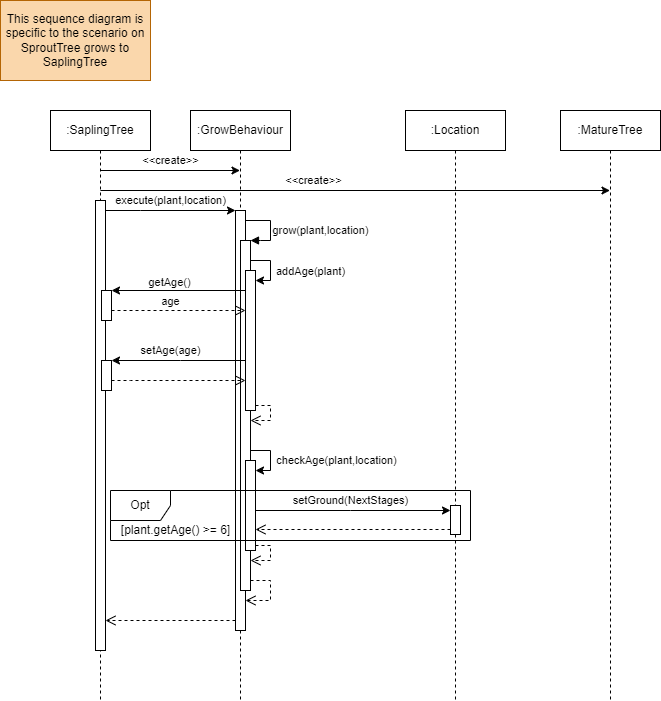

The diagram above was exported from draw.io. Its source (the exported page's mxGraphModel, read from the mxfile embedded in the PNG):
<mxGraphModel dx="797" dy="464" grid="1" gridSize="10" guides="1" tooltips="1" connect="1" arrows="1" fold="1" page="1" pageScale="1" pageWidth="850" pageHeight="1100" math="0" shadow="0">
  <root>
    <mxCell id="0" />
    <mxCell id="1" parent="0" />
    <mxCell id="TDPtTu7YcgsLhAODOzDV-1" value="This sequence diagram is specific to the scenario on SproutTree grows to SaplingTree" style="rounded=0;whiteSpace=wrap;html=1;fillColor=#fad7ac;strokeColor=#b46504;fontColor=#000000;" vertex="1" parent="1">
      <mxGeometry x="20" y="20" width="150" height="80" as="geometry" />
    </mxCell>
    <mxCell id="TDPtTu7YcgsLhAODOzDV-11" value=":GrowBehaviour" style="shape=umlLifeline;perimeter=lifelinePerimeter;whiteSpace=wrap;html=1;container=0;dropTarget=0;collapsible=0;recursiveResize=0;outlineConnect=0;portConstraint=eastwest;newEdgeStyle={&quot;edgeStyle&quot;:&quot;elbowEdgeStyle&quot;,&quot;elbow&quot;:&quot;vertical&quot;,&quot;curved&quot;:0,&quot;rounded&quot;:0};" vertex="1" parent="1">
      <mxGeometry x="210" y="130" width="100" height="590" as="geometry" />
    </mxCell>
    <mxCell id="TDPtTu7YcgsLhAODOzDV-12" value="" style="html=1;points=[];perimeter=orthogonalPerimeter;outlineConnect=0;targetShapes=umlLifeline;portConstraint=eastwest;newEdgeStyle={&quot;edgeStyle&quot;:&quot;elbowEdgeStyle&quot;,&quot;elbow&quot;:&quot;vertical&quot;,&quot;curved&quot;:0,&quot;rounded&quot;:0};" vertex="1" parent="TDPtTu7YcgsLhAODOzDV-11">
      <mxGeometry x="45" y="100" width="10" height="420" as="geometry" />
    </mxCell>
    <mxCell id="TDPtTu7YcgsLhAODOzDV-21" style="edgeStyle=orthogonalEdgeStyle;rounded=0;orthogonalLoop=1;jettySize=auto;html=1;curved=0;" edge="1" parent="TDPtTu7YcgsLhAODOzDV-11" source="TDPtTu7YcgsLhAODOzDV-18" target="TDPtTu7YcgsLhAODOzDV-22">
      <mxGeometry relative="1" as="geometry">
        <mxPoint x="60" y="155" as="sourcePoint" />
        <mxPoint x="55" y="180" as="targetPoint" />
        <Array as="points">
          <mxPoint x="80" y="150" />
          <mxPoint x="80" y="170" />
        </Array>
      </mxGeometry>
    </mxCell>
    <mxCell id="TDPtTu7YcgsLhAODOzDV-23" value="addAge(plant)" style="edgeLabel;html=1;align=center;verticalAlign=middle;resizable=0;points=[];" vertex="1" connectable="0" parent="TDPtTu7YcgsLhAODOzDV-21">
      <mxGeometry x="-0.0708" relative="1" as="geometry">
        <mxPoint x="40" y="5" as="offset" />
      </mxGeometry>
    </mxCell>
    <mxCell id="TDPtTu7YcgsLhAODOzDV-51" style="edgeStyle=orthogonalEdgeStyle;rounded=0;orthogonalLoop=1;jettySize=auto;html=1;curved=0;" edge="1" parent="TDPtTu7YcgsLhAODOzDV-11" source="TDPtTu7YcgsLhAODOzDV-18" target="TDPtTu7YcgsLhAODOzDV-50">
      <mxGeometry relative="1" as="geometry">
        <Array as="points">
          <mxPoint x="80" y="340" />
          <mxPoint x="80" y="360" />
        </Array>
      </mxGeometry>
    </mxCell>
    <mxCell id="TDPtTu7YcgsLhAODOzDV-54" value="checkAge(plant,location)" style="edgeLabel;html=1;align=center;verticalAlign=middle;resizable=0;points=[];" vertex="1" connectable="0" parent="TDPtTu7YcgsLhAODOzDV-51">
      <mxGeometry x="0.0182" relative="1" as="geometry">
        <mxPoint x="66" y="2" as="offset" />
      </mxGeometry>
    </mxCell>
    <mxCell id="TDPtTu7YcgsLhAODOzDV-18" value="" style="html=1;points=[[0,0,0,0,5],[0,1,0,0,-5],[1,0,0,0,5],[1,1,0,0,-5]];perimeter=orthogonalPerimeter;outlineConnect=0;targetShapes=umlLifeline;portConstraint=eastwest;newEdgeStyle={&quot;curved&quot;:0,&quot;rounded&quot;:0};" vertex="1" parent="TDPtTu7YcgsLhAODOzDV-11">
      <mxGeometry x="50" y="130" width="10" height="350" as="geometry" />
    </mxCell>
    <mxCell id="TDPtTu7YcgsLhAODOzDV-22" value="" style="html=1;points=[[0,0,0,0,5],[0,1,0,0,-5],[1,0,0,0,5],[1,1,0,0,-5]];perimeter=orthogonalPerimeter;outlineConnect=0;targetShapes=umlLifeline;portConstraint=eastwest;newEdgeStyle={&quot;curved&quot;:0,&quot;rounded&quot;:0};" vertex="1" parent="TDPtTu7YcgsLhAODOzDV-11">
      <mxGeometry x="55" y="160" width="10" height="140" as="geometry" />
    </mxCell>
    <mxCell id="TDPtTu7YcgsLhAODOzDV-47" value="" style="html=1;verticalAlign=bottom;endArrow=open;dashed=1;endSize=8;curved=0;rounded=0;exitX=1;exitY=1;exitDx=0;exitDy=-5;exitPerimeter=0;" edge="1" parent="TDPtTu7YcgsLhAODOzDV-11" source="TDPtTu7YcgsLhAODOzDV-22" target="TDPtTu7YcgsLhAODOzDV-18">
      <mxGeometry relative="1" as="geometry">
        <mxPoint x="80" y="290" as="sourcePoint" />
        <mxPoint x="115" y="330" as="targetPoint" />
        <Array as="points">
          <mxPoint x="80" y="295" />
          <mxPoint x="80" y="310" />
        </Array>
      </mxGeometry>
    </mxCell>
    <mxCell id="TDPtTu7YcgsLhAODOzDV-50" value="" style="html=1;points=[[0,0,0,0,5],[0,1,0,0,-5],[1,0,0,0,5],[1,1,0,0,-5]];perimeter=orthogonalPerimeter;outlineConnect=0;targetShapes=umlLifeline;portConstraint=eastwest;newEdgeStyle={&quot;curved&quot;:0,&quot;rounded&quot;:0};" vertex="1" parent="TDPtTu7YcgsLhAODOzDV-11">
      <mxGeometry x="55" y="350" width="10" height="90" as="geometry" />
    </mxCell>
    <mxCell id="TDPtTu7YcgsLhAODOzDV-76" value="" style="html=1;verticalAlign=bottom;endArrow=open;dashed=1;endSize=8;curved=0;rounded=0;exitX=1;exitY=1;exitDx=0;exitDy=-5;exitPerimeter=0;" edge="1" parent="TDPtTu7YcgsLhAODOzDV-11" source="TDPtTu7YcgsLhAODOzDV-50" target="TDPtTu7YcgsLhAODOzDV-18">
      <mxGeometry relative="1" as="geometry">
        <mxPoint x="150" y="450" as="sourcePoint" />
        <mxPoint x="130" y="450" as="targetPoint" />
        <Array as="points">
          <mxPoint x="80" y="435" />
          <mxPoint x="80" y="450" />
        </Array>
      </mxGeometry>
    </mxCell>
    <mxCell id="TDPtTu7YcgsLhAODOzDV-82" value="" style="html=1;verticalAlign=bottom;endArrow=open;dashed=1;endSize=8;curved=0;rounded=0;" edge="1" parent="TDPtTu7YcgsLhAODOzDV-11" source="TDPtTu7YcgsLhAODOzDV-18" target="TDPtTu7YcgsLhAODOzDV-12">
      <mxGeometry relative="1" as="geometry">
        <mxPoint x="60" y="480" as="sourcePoint" />
        <mxPoint x="55" y="490" as="targetPoint" />
        <Array as="points">
          <mxPoint x="80" y="470" />
          <mxPoint x="80" y="480" />
          <mxPoint x="80" y="490" />
        </Array>
      </mxGeometry>
    </mxCell>
    <mxCell id="TDPtTu7YcgsLhAODOzDV-19" value="" style="html=1;verticalAlign=bottom;endArrow=block;curved=0;rounded=0;" edge="1" parent="1" target="TDPtTu7YcgsLhAODOzDV-18">
      <mxGeometry width="80" relative="1" as="geometry">
        <mxPoint x="265" y="240" as="sourcePoint" />
        <mxPoint x="320" y="240" as="targetPoint" />
        <Array as="points">
          <mxPoint x="290" y="240" />
          <mxPoint x="290" y="260" />
          <mxPoint x="280" y="260" />
        </Array>
      </mxGeometry>
    </mxCell>
    <mxCell id="TDPtTu7YcgsLhAODOzDV-20" value="grow(plant,location)" style="edgeLabel;html=1;align=center;verticalAlign=middle;resizable=0;points=[];" vertex="1" connectable="0" parent="TDPtTu7YcgsLhAODOzDV-19">
      <mxGeometry x="-0.6476" relative="1" as="geometry">
        <mxPoint x="63" y="10" as="offset" />
      </mxGeometry>
    </mxCell>
    <mxCell id="TDPtTu7YcgsLhAODOzDV-62" style="edgeStyle=orthogonalEdgeStyle;rounded=0;orthogonalLoop=1;jettySize=auto;html=1;curved=0;" edge="1" parent="1">
      <mxGeometry relative="1" as="geometry">
        <mxPoint x="119.94444444444457" y="210" as="sourcePoint" />
        <mxPoint x="629.4999999999998" y="210" as="targetPoint" />
        <Array as="points" />
      </mxGeometry>
    </mxCell>
    <mxCell id="TDPtTu7YcgsLhAODOzDV-64" value="&amp;lt;&amp;lt;create&amp;gt;&amp;gt;" style="edgeLabel;html=1;align=center;verticalAlign=middle;resizable=0;points=[];" vertex="1" connectable="0" parent="TDPtTu7YcgsLhAODOzDV-62">
      <mxGeometry x="-0.1519" y="1" relative="1" as="geometry">
        <mxPoint x="-3" y="-9" as="offset" />
      </mxGeometry>
    </mxCell>
    <mxCell id="TDPtTu7YcgsLhAODOzDV-70" style="edgeStyle=orthogonalEdgeStyle;rounded=0;orthogonalLoop=1;jettySize=auto;html=1;curved=0;" edge="1" parent="1">
      <mxGeometry relative="1" as="geometry">
        <mxPoint x="119.92857142857144" y="190" as="sourcePoint" />
        <mxPoint x="259.5" y="190" as="targetPoint" />
        <Array as="points" />
      </mxGeometry>
    </mxCell>
    <mxCell id="TDPtTu7YcgsLhAODOzDV-71" value="&amp;lt;&amp;lt;create&amp;gt;&amp;gt;" style="edgeLabel;html=1;align=center;verticalAlign=middle;resizable=0;points=[];" vertex="1" connectable="0" parent="TDPtTu7YcgsLhAODOzDV-70">
      <mxGeometry x="-0.1576" y="-2" relative="1" as="geometry">
        <mxPoint x="11" y="-12" as="offset" />
      </mxGeometry>
    </mxCell>
    <mxCell id="TDPtTu7YcgsLhAODOzDV-34" value=":SaplingTree" style="shape=umlLifeline;perimeter=lifelinePerimeter;whiteSpace=wrap;html=1;container=1;dropTarget=0;collapsible=0;recursiveResize=0;outlineConnect=0;portConstraint=eastwest;newEdgeStyle={&quot;curved&quot;:0,&quot;rounded&quot;:0};" vertex="1" parent="1">
      <mxGeometry x="70" y="130" width="100" height="590" as="geometry" />
    </mxCell>
    <mxCell id="TDPtTu7YcgsLhAODOzDV-72" value="" style="html=1;points=[[0,0,0,0,5],[0,1,0,0,-5],[1,0,0,0,5],[1,1,0,0,-5]];perimeter=orthogonalPerimeter;outlineConnect=0;targetShapes=umlLifeline;portConstraint=eastwest;newEdgeStyle={&quot;curved&quot;:0,&quot;rounded&quot;:0};" vertex="1" parent="TDPtTu7YcgsLhAODOzDV-34">
      <mxGeometry x="45" y="90" width="10" height="450" as="geometry" />
    </mxCell>
    <mxCell id="TDPtTu7YcgsLhAODOzDV-43" value="" style="html=1;points=[[0,0,0,0,5],[0,1,0,0,-5],[1,0,0,0,5],[1,1,0,0,-5]];perimeter=orthogonalPerimeter;outlineConnect=0;targetShapes=umlLifeline;portConstraint=eastwest;newEdgeStyle={&quot;curved&quot;:0,&quot;rounded&quot;:0};" vertex="1" parent="TDPtTu7YcgsLhAODOzDV-34">
      <mxGeometry x="51" y="250" width="10" height="30" as="geometry" />
    </mxCell>
    <mxCell id="TDPtTu7YcgsLhAODOzDV-36" value="" style="html=1;points=[[0,0,0,0,5],[0,1,0,0,-5],[1,0,0,0,5],[1,1,0,0,-5]];perimeter=orthogonalPerimeter;outlineConnect=0;targetShapes=umlLifeline;portConstraint=eastwest;newEdgeStyle={&quot;curved&quot;:0,&quot;rounded&quot;:0};" vertex="1" parent="TDPtTu7YcgsLhAODOzDV-34">
      <mxGeometry x="51" y="180" width="10" height="30" as="geometry" />
    </mxCell>
    <mxCell id="TDPtTu7YcgsLhAODOzDV-35" style="edgeStyle=orthogonalEdgeStyle;rounded=0;orthogonalLoop=1;jettySize=auto;html=1;curved=0;" edge="1" parent="1" target="TDPtTu7YcgsLhAODOzDV-36">
      <mxGeometry relative="1" as="geometry">
        <mxPoint x="265" y="310" as="sourcePoint" />
        <mxPoint x="125" y="310" as="targetPoint" />
        <Array as="points">
          <mxPoint x="265" y="311" />
        </Array>
      </mxGeometry>
    </mxCell>
    <mxCell id="TDPtTu7YcgsLhAODOzDV-40" value="getAge()" style="edgeLabel;html=1;align=center;verticalAlign=middle;resizable=0;points=[];" vertex="1" connectable="0" parent="TDPtTu7YcgsLhAODOzDV-35">
      <mxGeometry x="-0.0886" y="1" relative="1" as="geometry">
        <mxPoint x="-15" y="-9" as="offset" />
      </mxGeometry>
    </mxCell>
    <mxCell id="TDPtTu7YcgsLhAODOzDV-42" value="age" style="html=1;verticalAlign=bottom;endArrow=open;dashed=1;endSize=8;curved=0;rounded=0;" edge="1" parent="1" source="TDPtTu7YcgsLhAODOzDV-36" target="TDPtTu7YcgsLhAODOzDV-22">
      <mxGeometry x="-0.1194" relative="1" as="geometry">
        <mxPoint x="350" y="340" as="sourcePoint" />
        <mxPoint x="150" y="340" as="targetPoint" />
        <Array as="points">
          <mxPoint x="160" y="330" />
        </Array>
        <mxPoint as="offset" />
      </mxGeometry>
    </mxCell>
    <mxCell id="TDPtTu7YcgsLhAODOzDV-44" style="edgeStyle=orthogonalEdgeStyle;rounded=0;orthogonalLoop=1;jettySize=auto;html=1;curved=0;" edge="1" parent="1" source="TDPtTu7YcgsLhAODOzDV-22" target="TDPtTu7YcgsLhAODOzDV-43">
      <mxGeometry relative="1" as="geometry">
        <mxPoint x="80" y="390" as="sourcePoint" />
        <mxPoint x="-70" y="390" as="targetPoint" />
        <Array as="points">
          <mxPoint x="200" y="380" />
          <mxPoint x="200" y="380" />
        </Array>
      </mxGeometry>
    </mxCell>
    <mxCell id="TDPtTu7YcgsLhAODOzDV-45" value="setAge(age)" style="edgeLabel;html=1;align=center;verticalAlign=middle;resizable=0;points=[];" vertex="1" connectable="0" parent="TDPtTu7YcgsLhAODOzDV-44">
      <mxGeometry x="-0.0429" y="2" relative="1" as="geometry">
        <mxPoint x="-11" y="-12" as="offset" />
      </mxGeometry>
    </mxCell>
    <mxCell id="TDPtTu7YcgsLhAODOzDV-46" value="" style="html=1;verticalAlign=bottom;endArrow=open;dashed=1;endSize=8;curved=0;rounded=0;" edge="1" parent="1" source="TDPtTu7YcgsLhAODOzDV-43" target="TDPtTu7YcgsLhAODOzDV-22">
      <mxGeometry relative="1" as="geometry">
        <mxPoint x="350" y="440" as="sourcePoint" />
        <mxPoint x="150" y="440" as="targetPoint" />
        <Array as="points">
          <mxPoint x="150" y="400" />
        </Array>
      </mxGeometry>
    </mxCell>
    <mxCell id="TDPtTu7YcgsLhAODOzDV-55" value=":Location" style="shape=umlLifeline;perimeter=lifelinePerimeter;whiteSpace=wrap;html=1;container=1;dropTarget=0;collapsible=0;recursiveResize=0;outlineConnect=0;portConstraint=eastwest;newEdgeStyle={&quot;curved&quot;:0,&quot;rounded&quot;:0};" vertex="1" parent="1">
      <mxGeometry x="425" y="130" width="100" height="590" as="geometry" />
    </mxCell>
    <mxCell id="TDPtTu7YcgsLhAODOzDV-57" value="" style="html=1;points=[[0,0,0,0,5],[0,1,0,0,-5],[1,0,0,0,5],[1,1,0,0,-5]];perimeter=orthogonalPerimeter;outlineConnect=0;targetShapes=umlLifeline;portConstraint=eastwest;newEdgeStyle={&quot;curved&quot;:0,&quot;rounded&quot;:0};" vertex="1" parent="TDPtTu7YcgsLhAODOzDV-55">
      <mxGeometry x="45" y="395" width="10" height="29" as="geometry" />
    </mxCell>
    <mxCell id="TDPtTu7YcgsLhAODOzDV-58" style="edgeStyle=orthogonalEdgeStyle;rounded=0;orthogonalLoop=1;jettySize=auto;html=1;curved=0;" edge="1" parent="1" source="TDPtTu7YcgsLhAODOzDV-50" target="TDPtTu7YcgsLhAODOzDV-57">
      <mxGeometry relative="1" as="geometry">
        <Array as="points">
          <mxPoint x="370" y="530" />
          <mxPoint x="370" y="530" />
        </Array>
      </mxGeometry>
    </mxCell>
    <mxCell id="TDPtTu7YcgsLhAODOzDV-60" value="setGround(NextStages)" style="edgeLabel;html=1;align=center;verticalAlign=middle;resizable=0;points=[];" vertex="1" connectable="0" parent="TDPtTu7YcgsLhAODOzDV-58">
      <mxGeometry x="0.3571" relative="1" as="geometry">
        <mxPoint x="-38" y="-10" as="offset" />
      </mxGeometry>
    </mxCell>
    <mxCell id="TDPtTu7YcgsLhAODOzDV-61" value=":MatureTree" style="shape=umlLifeline;perimeter=lifelinePerimeter;whiteSpace=wrap;html=1;container=1;dropTarget=0;collapsible=0;recursiveResize=0;outlineConnect=0;portConstraint=eastwest;newEdgeStyle={&quot;curved&quot;:0,&quot;rounded&quot;:0};" vertex="1" parent="1">
      <mxGeometry x="580" y="130" width="100" height="590" as="geometry" />
    </mxCell>
    <mxCell id="TDPtTu7YcgsLhAODOzDV-69" value="" style="html=1;verticalAlign=bottom;endArrow=open;dashed=1;endSize=8;curved=0;rounded=0;entryX=1;entryY=1;entryDx=0;entryDy=-5;entryPerimeter=0;" edge="1" parent="1">
      <mxGeometry relative="1" as="geometry">
        <mxPoint x="470" y="549" as="sourcePoint" />
        <mxPoint x="275" y="549" as="targetPoint" />
      </mxGeometry>
    </mxCell>
    <mxCell id="TDPtTu7YcgsLhAODOzDV-73" style="edgeStyle=orthogonalEdgeStyle;rounded=0;orthogonalLoop=1;jettySize=auto;html=1;curved=0;" edge="1" parent="1" source="TDPtTu7YcgsLhAODOzDV-72" target="TDPtTu7YcgsLhAODOzDV-12">
      <mxGeometry relative="1" as="geometry">
        <Array as="points">
          <mxPoint x="160" y="230" />
          <mxPoint x="160" y="230" />
        </Array>
      </mxGeometry>
    </mxCell>
    <mxCell id="TDPtTu7YcgsLhAODOzDV-74" value="execute(plant,location)" style="edgeLabel;html=1;align=center;verticalAlign=middle;resizable=0;points=[];" vertex="1" connectable="0" parent="TDPtTu7YcgsLhAODOzDV-73">
      <mxGeometry x="-0.2791" y="-1" relative="1" as="geometry">
        <mxPoint x="18" y="-11" as="offset" />
      </mxGeometry>
    </mxCell>
    <mxCell id="TDPtTu7YcgsLhAODOzDV-87" value="" style="html=1;verticalAlign=bottom;endArrow=open;dashed=1;endSize=8;curved=0;rounded=0;" edge="1" parent="1">
      <mxGeometry relative="1" as="geometry">
        <mxPoint x="255" y="640" as="sourcePoint" />
        <mxPoint x="125" y="640" as="targetPoint" />
      </mxGeometry>
    </mxCell>
    <mxCell id="TDPtTu7YcgsLhAODOzDV-88" value="Opt" style="shape=umlFrame;whiteSpace=wrap;html=1;pointerEvents=0;" vertex="1" parent="1">
      <mxGeometry x="130" y="510" width="360" height="50" as="geometry" />
    </mxCell>
    <mxCell id="TDPtTu7YcgsLhAODOzDV-89" value="[plant.getAge() &amp;gt;= 6]" style="text;html=1;align=center;verticalAlign=middle;resizable=0;points=[];autosize=1;strokeColor=none;fillColor=none;" vertex="1" parent="1">
      <mxGeometry x="130" y="535" width="130" height="30" as="geometry" />
    </mxCell>
  </root>
</mxGraphModel>